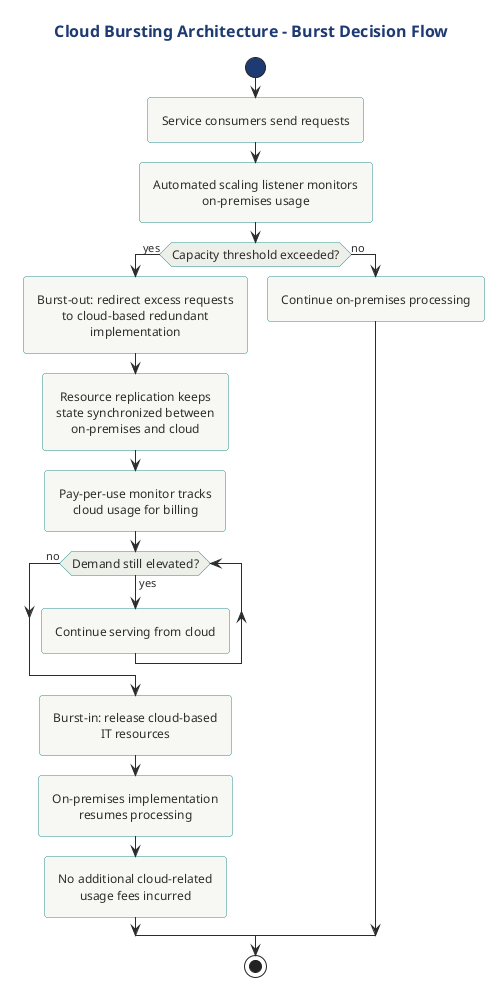

The diagram above was rendered by PlantUML. Its source (embedded in the PNG):
@startuml
title Cloud Bursting Architecture - Burst Decision Flow

!include ../../../../../../tooling/styles/plantuml/behavioral/activity-diagram-style.iuml

start
:Service consumers send requests;
:Automated scaling listener monitors\non-premises usage;

if (Capacity threshold exceeded?) then (yes)
  :Burst-out: redirect excess requests\nto cloud-based redundant implementation;
  :Resource replication keeps\nstate synchronized between\non-premises and cloud;
  :Pay-per-use monitor tracks\ncloud usage for billing;

  while (Demand still elevated?) is (yes)
    :Continue serving from cloud;
  endwhile (no)

  :Burst-in: release cloud-based\nIT resources;
  :On-premises implementation\nresumes processing;
  :No additional cloud-related\nusage fees incurred;
else (no)
  :Continue on-premises processing;
endif

stop

@enduml